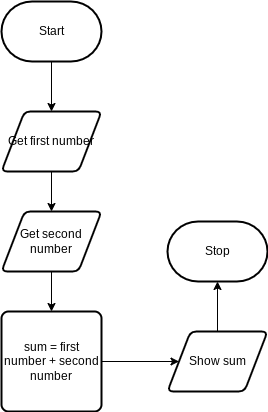

The diagram above was exported from draw.io. Its source (the exported page's mxGraphModel, read from the mxfile embedded in the PNG):
<mxGraphModel dx="1074" dy="374" grid="1" gridSize="10" guides="1" tooltips="1" connect="1" arrows="1" fold="1" page="1" pageScale="1" pageWidth="827" pageHeight="1169" math="0" shadow="0">
  <root>
    <mxCell id="0" />
    <mxCell id="1" parent="0" />
    <mxCell id="4" style="edgeStyle=none;html=1;exitX=0.5;exitY=1;exitDx=0;exitDy=0;exitPerimeter=0;entryX=0.5;entryY=0;entryDx=0;entryDy=0;" edge="1" parent="1" source="2" target="3">
      <mxGeometry relative="1" as="geometry" />
    </mxCell>
    <mxCell id="2" value="Start" style="strokeWidth=2;html=1;shape=mxgraph.flowchart.terminator;whiteSpace=wrap;" vertex="1" parent="1">
      <mxGeometry x="364" y="110" width="100" height="60" as="geometry" />
    </mxCell>
    <mxCell id="6" style="edgeStyle=none;html=1;exitX=0.5;exitY=1;exitDx=0;exitDy=0;entryX=0.5;entryY=0;entryDx=0;entryDy=0;" edge="1" parent="1" source="3" target="5">
      <mxGeometry relative="1" as="geometry" />
    </mxCell>
    <mxCell id="3" value="Get first number" style="shape=parallelogram;html=1;strokeWidth=2;perimeter=parallelogramPerimeter;whiteSpace=wrap;rounded=1;arcSize=12;size=0.23;" vertex="1" parent="1">
      <mxGeometry x="364" y="220" width="100" height="60" as="geometry" />
    </mxCell>
    <mxCell id="9" style="edgeStyle=none;html=1;exitX=0.5;exitY=1;exitDx=0;exitDy=0;entryX=0.5;entryY=0;entryDx=0;entryDy=0;" edge="1" parent="1" source="5" target="8">
      <mxGeometry relative="1" as="geometry" />
    </mxCell>
    <mxCell id="5" value="Get second number" style="shape=parallelogram;html=1;strokeWidth=2;perimeter=parallelogramPerimeter;whiteSpace=wrap;rounded=1;arcSize=12;size=0.23;" vertex="1" parent="1">
      <mxGeometry x="364" y="320" width="100" height="60" as="geometry" />
    </mxCell>
    <mxCell id="11" style="edgeStyle=none;html=1;exitX=1;exitY=0.5;exitDx=0;exitDy=0;entryX=0;entryY=0.5;entryDx=0;entryDy=0;" edge="1" parent="1" source="8" target="10">
      <mxGeometry relative="1" as="geometry" />
    </mxCell>
    <mxCell id="8" value="sum = first number + second number" style="rounded=1;whiteSpace=wrap;html=1;absoluteArcSize=1;arcSize=14;strokeWidth=2;" vertex="1" parent="1">
      <mxGeometry x="364" y="420" width="100" height="100" as="geometry" />
    </mxCell>
    <mxCell id="13" style="edgeStyle=none;html=1;exitX=0.5;exitY=0;exitDx=0;exitDy=0;entryX=0.5;entryY=1;entryDx=0;entryDy=0;entryPerimeter=0;" edge="1" parent="1" source="10" target="12">
      <mxGeometry relative="1" as="geometry" />
    </mxCell>
    <mxCell id="10" value="Show sum" style="shape=parallelogram;html=1;strokeWidth=2;perimeter=parallelogramPerimeter;whiteSpace=wrap;rounded=1;arcSize=12;size=0.23;" vertex="1" parent="1">
      <mxGeometry x="530" y="440" width="100" height="60" as="geometry" />
    </mxCell>
    <mxCell id="12" value="Stop" style="strokeWidth=2;html=1;shape=mxgraph.flowchart.terminator;whiteSpace=wrap;" vertex="1" parent="1">
      <mxGeometry x="530" y="330" width="100" height="60" as="geometry" />
    </mxCell>
  </root>
</mxGraphModel>